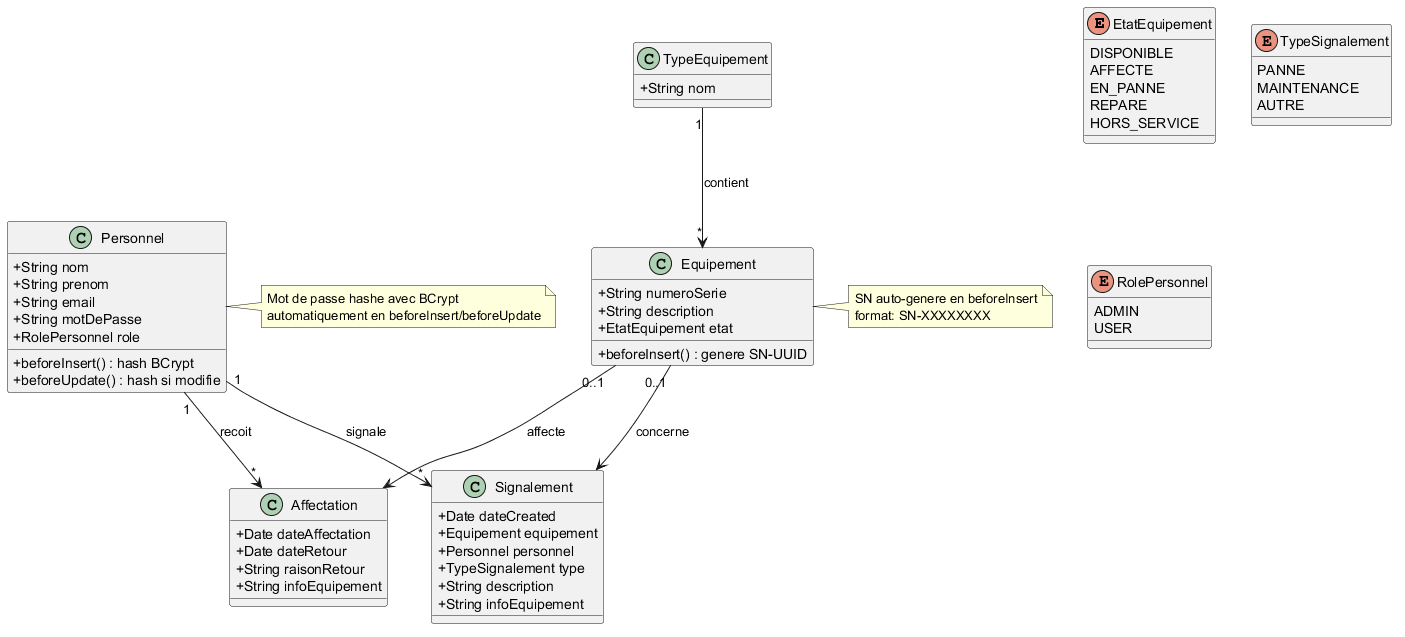

The diagram above was rendered by PlantUML. Its source (embedded in the PNG):
@startuml
skinparam classAttributeIconSize 0

enum EtatEquipement {
  DISPONIBLE
  AFFECTE
  EN_PANNE
  REPARE
  HORS_SERVICE
}

enum TypeSignalement {
  PANNE
  MAINTENANCE
  AUTRE
}

enum RolePersonnel {
  ADMIN
  USER
}

class TypeEquipement {
  + String nom
}

class Equipement {
  + String numeroSerie
  + String description
  + EtatEquipement etat
  + beforeInsert() : genere SN-UUID
}

class Affectation {
  + Date dateAffectation
  + Date dateRetour
  + String raisonRetour
  + String infoEquipement
}

class Signalement {
  + Date dateCreated
  + Equipement equipement
  + Personnel personnel
  + TypeSignalement type
  + String description
  + String infoEquipement
}

class Personnel {
  + String nom
  + String prenom
  + String email
  + String motDePasse
  + RolePersonnel role
  + beforeInsert() : hash BCrypt
  + beforeUpdate() : hash si modifie
}

TypeEquipement "1" --> "*" Equipement : contient
Equipement "0..1" --> Affectation : affecte
Personnel "1" --> "*" Affectation : recoit
Personnel "1" --> "*" Signalement : signale
Equipement "0..1" --> Signalement : concerne

note right of Equipement
  SN auto-genere en beforeInsert
  format: SN-XXXXXXXX
end note

note right of Personnel
  Mot de passe hashe avec BCrypt
  automatiquement en beforeInsert/beforeUpdate
end note

@enduml